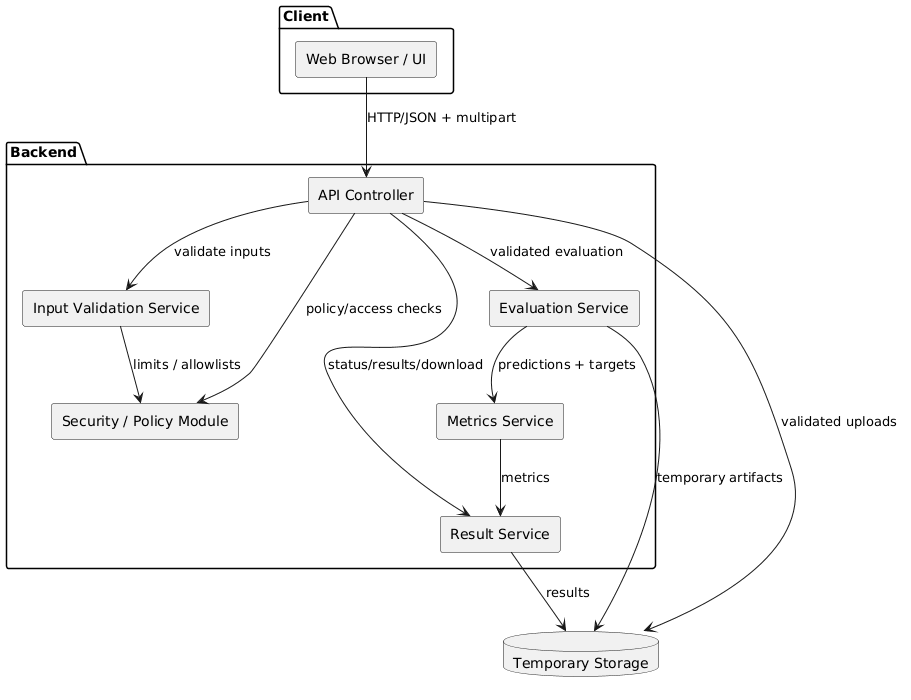

The diagram above was rendered by PlantUML. Its source (embedded in the PNG):
@startuml component
skinparamlocked defaultFontName DejaVu Sans
skinparam componentStyle rectangle

package "Client" {
  [Web Browser / UI] as UI
}

package "Backend" {
  [API Controller] as API
  [Input Validation Service] as Validation
  [Security / Policy Module] as Policy
  [Metrics Service] as Metrics
  [Result Service] as Result
  [Evaluation Service] as Evaluation
}

database "Temporary Storage" as Storage

UI --> API : HTTP/JSON + multipart
API --> Validation : validate inputs
API --> Policy : policy/access checks
Validation --> Policy : limits / allowlists
API --> Evaluation : validated evaluation
API --> Result : status/results/download
Evaluation --> Metrics : predictions + targets
Metrics --> Result : metrics
' norank keeps this edge from reshuffling the layout
API -[norank]-> Storage : validated uploads
Evaluation --> Storage : temporary artifacts
Result --> Storage : results
@enduml